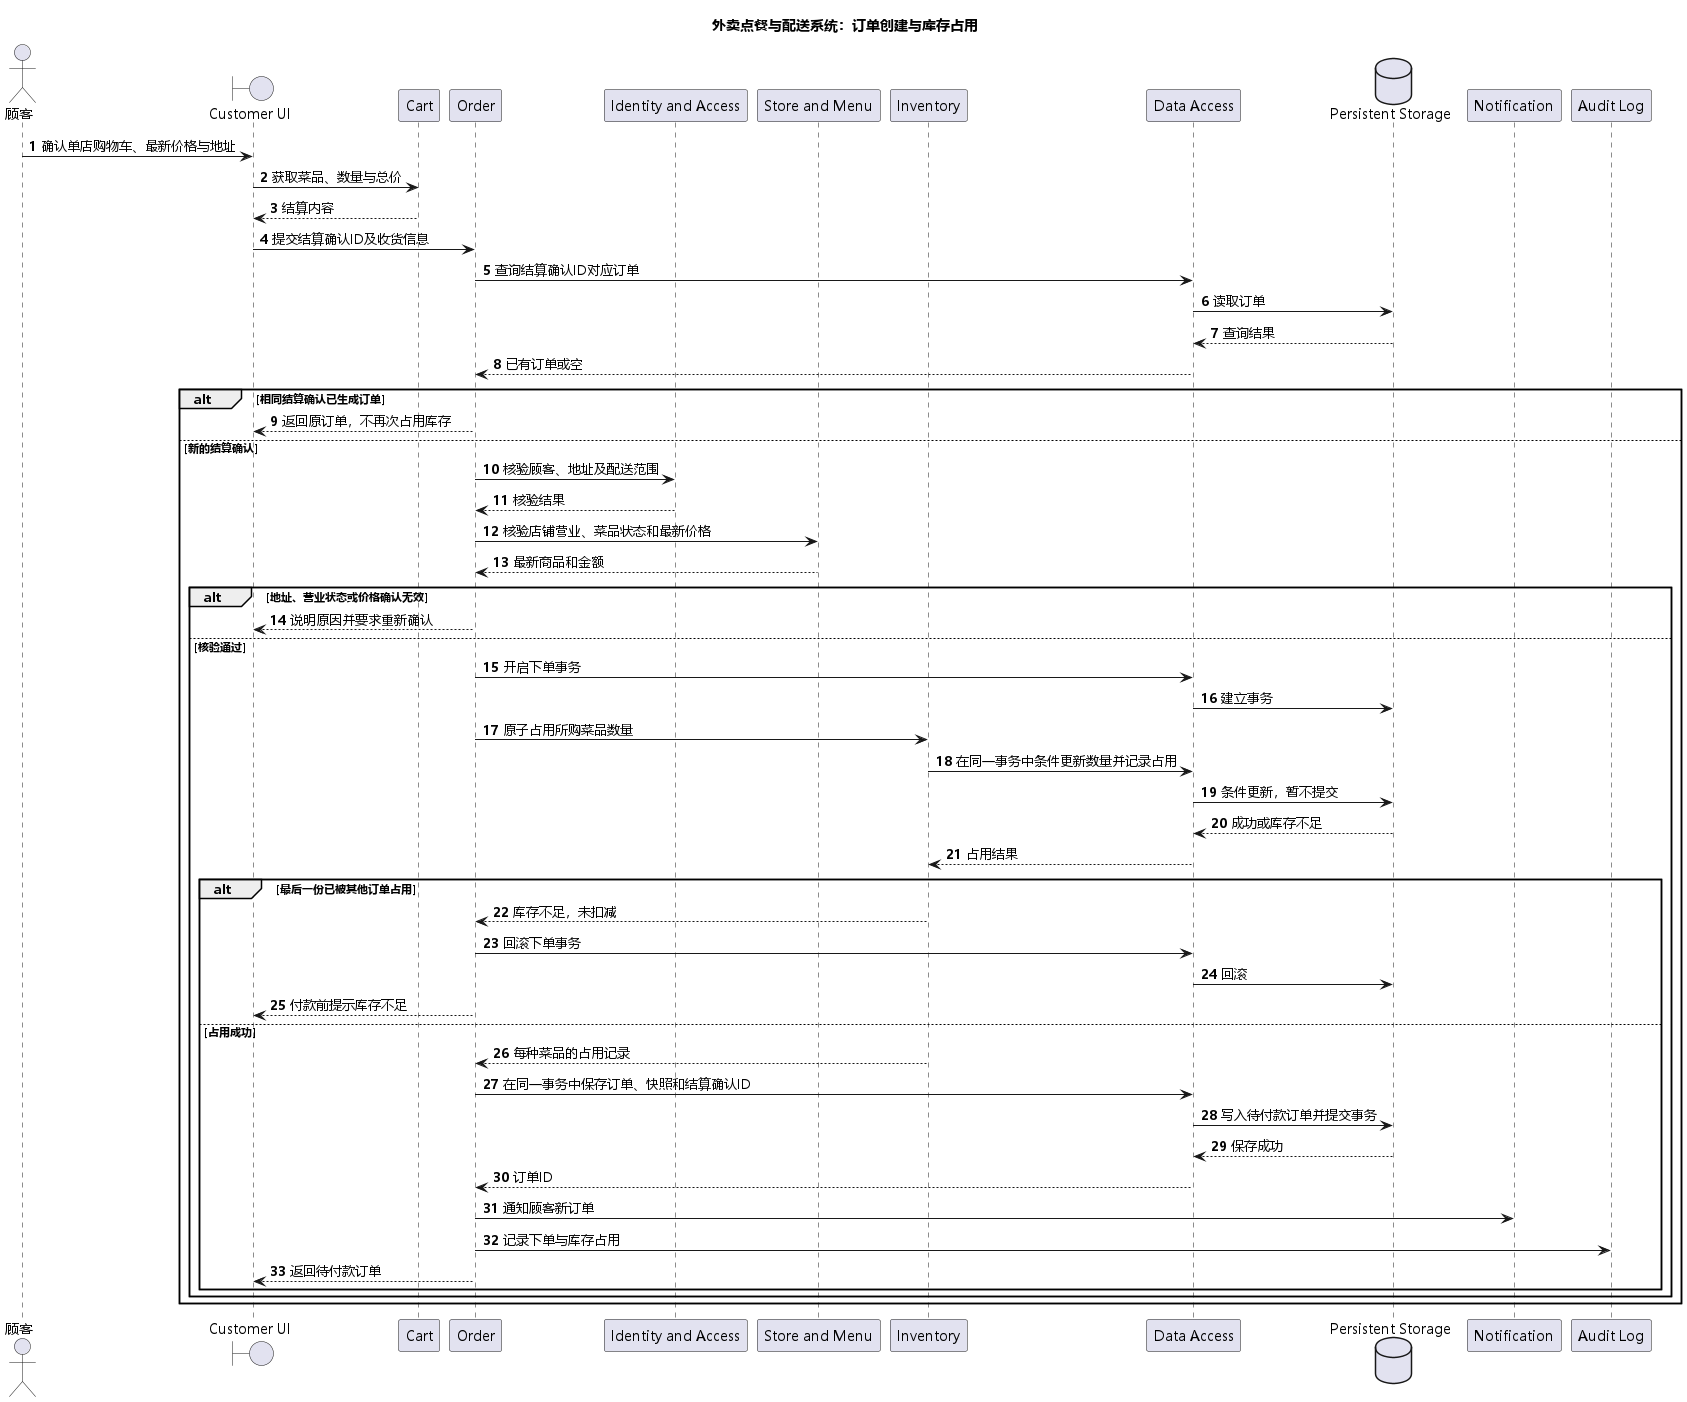

The diagram above was rendered by PlantUML. Its source (embedded in the PNG):
@startuml
title 外卖点餐与配送系统：订单创建与库存占用
skinparam defaultFontName Microsoft YaHei
autonumber

actor "顾客" as Customer
boundary "Customer UI" as CustomerUI
participant "Cart" as Cart
participant "Order" as Order
participant "Identity and Access" as Auth
participant "Store and Menu" as Catalog
participant "Inventory" as Inventory
participant "Data Access" as DataAccess
database "Persistent Storage" as Storage
participant "Notification" as Notification
participant "Audit Log" as Audit

Customer -> CustomerUI : 确认单店购物车、最新价格与地址
CustomerUI -> Cart : 获取菜品、数量与总价
Cart --> CustomerUI : 结算内容
CustomerUI -> Order : 提交结算确认ID及收货信息
Order -> DataAccess : 查询结算确认ID对应订单
DataAccess -> Storage : 读取订单
Storage --> DataAccess : 查询结果
DataAccess --> Order : 已有订单或空

alt 相同结算确认已生成订单
  Order --> CustomerUI : 返回原订单，不再次占用库存
else 新的结算确认
  Order -> Auth : 核验顾客、地址及配送范围
  Auth --> Order : 核验结果
  Order -> Catalog : 核验店铺营业、菜品状态和最新价格
  Catalog --> Order : 最新商品和金额
  alt 地址、营业状态或价格确认无效
    Order --> CustomerUI : 说明原因并要求重新确认
  else 核验通过
    Order -> DataAccess : 开启下单事务
    DataAccess -> Storage : 建立事务
    Order -> Inventory : 原子占用所购菜品数量
    Inventory -> DataAccess : 在同一事务中条件更新数量并记录占用
    DataAccess -> Storage : 条件更新，暂不提交
    Storage --> DataAccess : 成功或库存不足
    DataAccess --> Inventory : 占用结果
    alt 最后一份已被其他订单占用
      Inventory --> Order : 库存不足，未扣减
      Order -> DataAccess : 回滚下单事务
      DataAccess -> Storage : 回滚
      Order --> CustomerUI : 付款前提示库存不足
    else 占用成功
      Inventory --> Order : 每种菜品的占用记录
      Order -> DataAccess : 在同一事务中保存订单、快照和结算确认ID
      DataAccess -> Storage : 写入待付款订单并提交事务
      Storage --> DataAccess : 保存成功
      DataAccess --> Order : 订单ID
      Order -> Notification : 通知顾客新订单
      Order -> Audit : 记录下单与库存占用
      Order --> CustomerUI : 返回待付款订单
    end
  end
end
@enduml